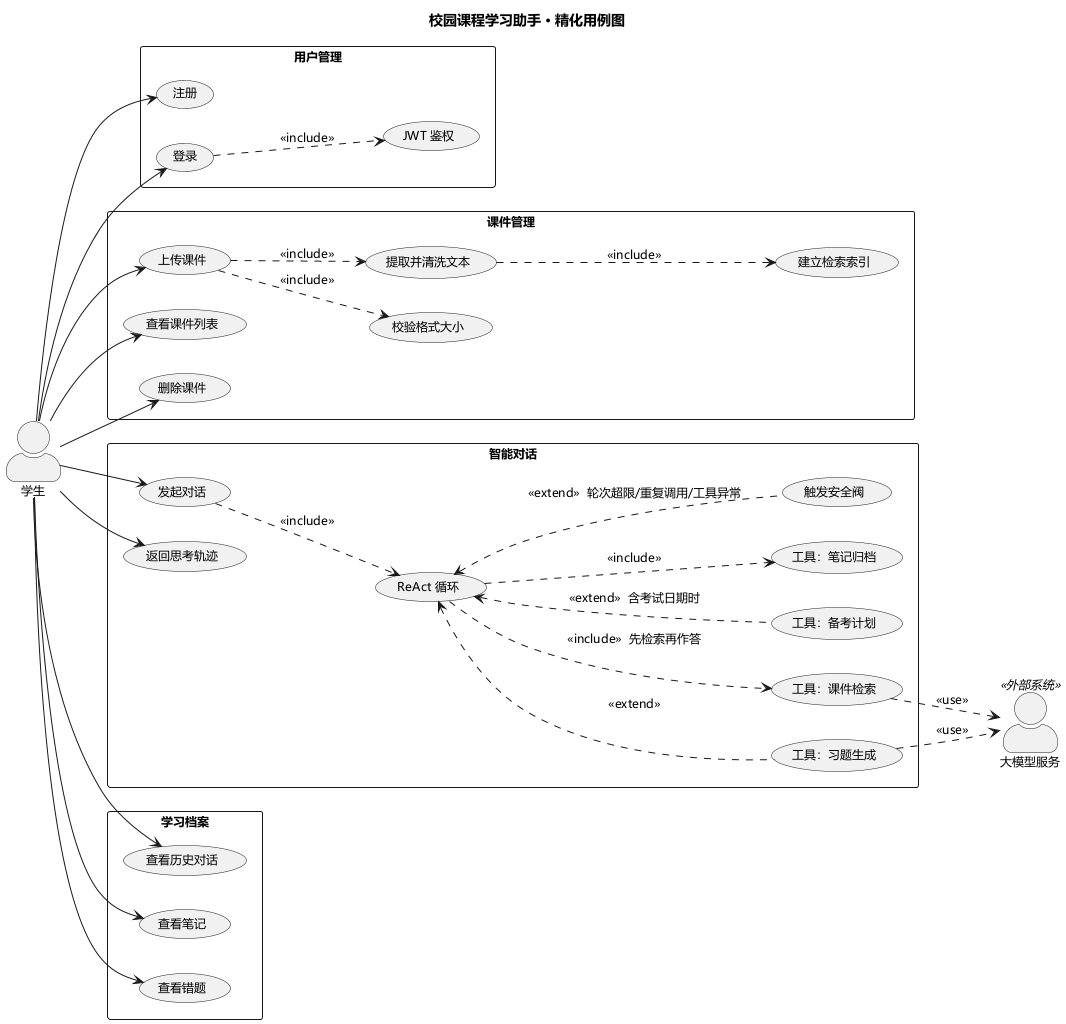

The diagram above was rendered by PlantUML. Its source (embedded in the PNG):
@startuml 02-精化用例图
title 校园课程学习助手 · 精化用例图
left to right direction
skinparam packageStyle rectangle
skinparam actorStyle awesome
skinparam defaultFontName "Microsoft YaHei"
skinparam defaultFontSize 12

actor "学生" as student
actor "大模型服务" as llm <<外部系统>>

package "用户管理" {
  usecase "注册" as U1
  usecase "登录" as U2
  usecase "JWT 鉴权" as U3
}

package "课件管理" {
  usecase "上传课件" as C1
  usecase "校验格式大小" as C2
  usecase "提取并清洗文本" as C3
  usecase "建立检索索引" as C4
  usecase "查看课件列表" as C5
  usecase "删除课件" as C6
}

package "智能对话" {
  usecase "发起对话" as A1
  usecase "ReAct 循环" as A2
  usecase "工具：课件检索" as T1
  usecase "工具：习题生成" as T2
  usecase "工具：备考计划" as T3
  usecase "工具：笔记归档" as T4
  usecase "返回思考轨迹" as A3
  usecase "触发安全阀" as A4
}

package "学习档案" {
  usecase "查看历史对话" as R1
  usecase "查看笔记" as R2
  usecase "查看错题" as R3
}

student --> U1
student --> U2
student --> C1
student --> C5
student --> C6
student --> A1
student --> A3
student --> R1
student --> R2
student --> R3

U2 ..> U3 : <<include>>
C1 ..> C2 : <<include>>
C1 ..> C3 : <<include>>
C3 ..> C4 : <<include>>
A1 ..> A2 : <<include>>
A2 ..> T1 : <<include>>  先检索再作答
A2 ..> T4 : <<include>>
A2 <.. T2 : <<extend>>
A2 <.. T3 : <<extend>>  含考试日期时
A2 <.. A4 : <<extend>>  轮次超限/重复调用/工具异常
T1 ..> llm : <<use>>
T2 ..> llm : <<use>>
@enduml